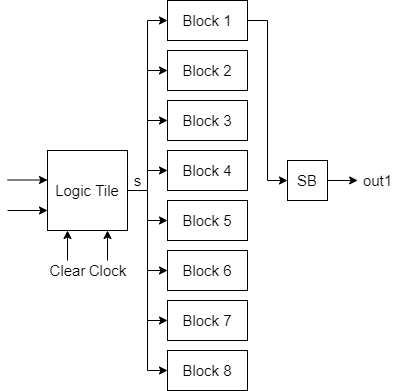

The diagram above was exported from draw.io. Its source (the exported page's mxGraphModel, read from the mxfile embedded in the PNG):
<mxGraphModel dx="1038" dy="548" grid="1" gridSize="10" guides="1" tooltips="1" connect="1" arrows="1" fold="1" page="1" pageScale="1" pageWidth="850" pageHeight="1100" math="0" shadow="0">
  <root>
    <mxCell id="0" />
    <mxCell id="1" parent="0" />
    <mxCell id="inGmSOspJaAr9rf38Myi-27" style="edgeStyle=orthogonalEdgeStyle;rounded=0;orthogonalLoop=1;jettySize=auto;html=1;exitX=1;exitY=0.5;exitDx=0;exitDy=0;entryX=0;entryY=0.5;entryDx=0;entryDy=0;fontSize=15;" edge="1" parent="1" source="inGmSOspJaAr9rf38Myi-4" target="inGmSOspJaAr9rf38Myi-13">
      <mxGeometry relative="1" as="geometry" />
    </mxCell>
    <mxCell id="inGmSOspJaAr9rf38Myi-4" value="Block 1" style="rounded=0;whiteSpace=wrap;html=1;fontSize=15;" vertex="1" parent="1">
      <mxGeometry x="360" y="160" width="80" height="40" as="geometry" />
    </mxCell>
    <mxCell id="inGmSOspJaAr9rf38Myi-5" value="Block 2" style="rounded=0;whiteSpace=wrap;html=1;fontSize=15;" vertex="1" parent="1">
      <mxGeometry x="360" y="210" width="80" height="40" as="geometry" />
    </mxCell>
    <mxCell id="inGmSOspJaAr9rf38Myi-6" value="Block 3" style="rounded=0;whiteSpace=wrap;html=1;fontSize=15;" vertex="1" parent="1">
      <mxGeometry x="360" y="260" width="80" height="40" as="geometry" />
    </mxCell>
    <mxCell id="inGmSOspJaAr9rf38Myi-7" value="Block 4" style="rounded=0;whiteSpace=wrap;html=1;fontSize=15;" vertex="1" parent="1">
      <mxGeometry x="360" y="310" width="80" height="40" as="geometry" />
    </mxCell>
    <mxCell id="inGmSOspJaAr9rf38Myi-8" value="Block 5" style="rounded=0;whiteSpace=wrap;html=1;fontSize=15;" vertex="1" parent="1">
      <mxGeometry x="360" y="360" width="80" height="40" as="geometry" />
    </mxCell>
    <mxCell id="inGmSOspJaAr9rf38Myi-9" value="Block 6" style="rounded=0;whiteSpace=wrap;html=1;fontSize=15;" vertex="1" parent="1">
      <mxGeometry x="360" y="410" width="80" height="40" as="geometry" />
    </mxCell>
    <mxCell id="inGmSOspJaAr9rf38Myi-10" value="Block 7" style="rounded=0;whiteSpace=wrap;html=1;fontSize=15;" vertex="1" parent="1">
      <mxGeometry x="360" y="460" width="80" height="40" as="geometry" />
    </mxCell>
    <mxCell id="inGmSOspJaAr9rf38Myi-11" value="Block 8" style="rounded=0;whiteSpace=wrap;html=1;fontSize=15;" vertex="1" parent="1">
      <mxGeometry x="360" y="510" width="80" height="40" as="geometry" />
    </mxCell>
    <mxCell id="inGmSOspJaAr9rf38Myi-19" style="edgeStyle=orthogonalEdgeStyle;rounded=0;orthogonalLoop=1;jettySize=auto;html=1;exitX=1;exitY=0.5;exitDx=0;exitDy=0;entryX=0;entryY=0.5;entryDx=0;entryDy=0;fontSize=15;" edge="1" parent="1" source="inGmSOspJaAr9rf38Myi-12" target="inGmSOspJaAr9rf38Myi-4">
      <mxGeometry relative="1" as="geometry" />
    </mxCell>
    <mxCell id="inGmSOspJaAr9rf38Myi-20" style="edgeStyle=orthogonalEdgeStyle;rounded=0;orthogonalLoop=1;jettySize=auto;html=1;exitX=1;exitY=0.5;exitDx=0;exitDy=0;entryX=0;entryY=0.5;entryDx=0;entryDy=0;fontSize=15;" edge="1" parent="1" source="inGmSOspJaAr9rf38Myi-12" target="inGmSOspJaAr9rf38Myi-5">
      <mxGeometry relative="1" as="geometry" />
    </mxCell>
    <mxCell id="inGmSOspJaAr9rf38Myi-21" style="edgeStyle=orthogonalEdgeStyle;rounded=0;orthogonalLoop=1;jettySize=auto;html=1;exitX=1;exitY=0.5;exitDx=0;exitDy=0;entryX=0;entryY=0.5;entryDx=0;entryDy=0;fontSize=15;" edge="1" parent="1" source="inGmSOspJaAr9rf38Myi-12" target="inGmSOspJaAr9rf38Myi-6">
      <mxGeometry relative="1" as="geometry" />
    </mxCell>
    <mxCell id="inGmSOspJaAr9rf38Myi-22" style="edgeStyle=orthogonalEdgeStyle;rounded=0;orthogonalLoop=1;jettySize=auto;html=1;exitX=1;exitY=0.5;exitDx=0;exitDy=0;entryX=0;entryY=0.5;entryDx=0;entryDy=0;fontSize=15;" edge="1" parent="1" source="inGmSOspJaAr9rf38Myi-12" target="inGmSOspJaAr9rf38Myi-7">
      <mxGeometry relative="1" as="geometry" />
    </mxCell>
    <mxCell id="inGmSOspJaAr9rf38Myi-23" style="edgeStyle=orthogonalEdgeStyle;rounded=0;orthogonalLoop=1;jettySize=auto;html=1;exitX=1;exitY=0.5;exitDx=0;exitDy=0;entryX=0;entryY=0.5;entryDx=0;entryDy=0;fontSize=15;" edge="1" parent="1" source="inGmSOspJaAr9rf38Myi-12" target="inGmSOspJaAr9rf38Myi-8">
      <mxGeometry relative="1" as="geometry" />
    </mxCell>
    <mxCell id="inGmSOspJaAr9rf38Myi-24" style="edgeStyle=orthogonalEdgeStyle;rounded=0;orthogonalLoop=1;jettySize=auto;html=1;exitX=1;exitY=0.5;exitDx=0;exitDy=0;entryX=0;entryY=0.5;entryDx=0;entryDy=0;fontSize=15;" edge="1" parent="1" source="inGmSOspJaAr9rf38Myi-12" target="inGmSOspJaAr9rf38Myi-9">
      <mxGeometry relative="1" as="geometry" />
    </mxCell>
    <mxCell id="inGmSOspJaAr9rf38Myi-25" style="edgeStyle=orthogonalEdgeStyle;rounded=0;orthogonalLoop=1;jettySize=auto;html=1;exitX=1;exitY=0.5;exitDx=0;exitDy=0;entryX=0;entryY=0.5;entryDx=0;entryDy=0;fontSize=15;" edge="1" parent="1" source="inGmSOspJaAr9rf38Myi-12" target="inGmSOspJaAr9rf38Myi-10">
      <mxGeometry relative="1" as="geometry" />
    </mxCell>
    <mxCell id="inGmSOspJaAr9rf38Myi-26" style="edgeStyle=orthogonalEdgeStyle;rounded=0;orthogonalLoop=1;jettySize=auto;html=1;exitX=1;exitY=0.5;exitDx=0;exitDy=0;entryX=0;entryY=0.5;entryDx=0;entryDy=0;fontSize=15;" edge="1" parent="1" source="inGmSOspJaAr9rf38Myi-12" target="inGmSOspJaAr9rf38Myi-11">
      <mxGeometry relative="1" as="geometry" />
    </mxCell>
    <mxCell id="inGmSOspJaAr9rf38Myi-12" value="Logic Tile" style="whiteSpace=wrap;html=1;aspect=fixed;fontSize=15;" vertex="1" parent="1">
      <mxGeometry x="240" y="310" width="80" height="80" as="geometry" />
    </mxCell>
    <mxCell id="inGmSOspJaAr9rf38Myi-28" style="edgeStyle=orthogonalEdgeStyle;rounded=0;orthogonalLoop=1;jettySize=auto;html=1;exitX=1;exitY=0.5;exitDx=0;exitDy=0;entryX=0.971;entryY=0.465;entryDx=0;entryDy=0;entryPerimeter=0;fontSize=15;" edge="1" parent="1" source="inGmSOspJaAr9rf38Myi-13">
      <mxGeometry relative="1" as="geometry">
        <mxPoint x="550.1399999999999" y="339.95000000000005" as="targetPoint" />
      </mxGeometry>
    </mxCell>
    <mxCell id="inGmSOspJaAr9rf38Myi-13" value="SB" style="whiteSpace=wrap;html=1;aspect=fixed;fontSize=15;" vertex="1" parent="1">
      <mxGeometry x="480" y="320" width="40" height="40" as="geometry" />
    </mxCell>
    <mxCell id="inGmSOspJaAr9rf38Myi-14" value="" style="endArrow=classic;html=1;fontSize=15;" edge="1" parent="1">
      <mxGeometry width="50" height="50" relative="1" as="geometry">
        <mxPoint x="260" y="420" as="sourcePoint" />
        <mxPoint x="260" y="390" as="targetPoint" />
      </mxGeometry>
    </mxCell>
    <mxCell id="inGmSOspJaAr9rf38Myi-15" value="" style="endArrow=classic;html=1;fontSize=15;" edge="1" parent="1">
      <mxGeometry width="50" height="50" relative="1" as="geometry">
        <mxPoint x="300" y="420" as="sourcePoint" />
        <mxPoint x="300" y="390" as="targetPoint" />
      </mxGeometry>
    </mxCell>
    <mxCell id="inGmSOspJaAr9rf38Myi-16" value="Clear" style="text;html=1;align=center;verticalAlign=middle;resizable=0;points=[];autosize=1;fontSize=15;" vertex="1" parent="1">
      <mxGeometry x="235" y="420" width="50" height="20" as="geometry" />
    </mxCell>
    <mxCell id="inGmSOspJaAr9rf38Myi-17" value="Clock" style="text;html=1;align=center;verticalAlign=middle;resizable=0;points=[];autosize=1;fontSize=15;" vertex="1" parent="1">
      <mxGeometry x="275" y="420" width="50" height="20" as="geometry" />
    </mxCell>
    <mxCell id="inGmSOspJaAr9rf38Myi-29" value="s" style="text;html=1;align=center;verticalAlign=middle;resizable=0;points=[];autosize=1;fontSize=15;" vertex="1" parent="1">
      <mxGeometry x="320" y="330" width="20" height="20" as="geometry" />
    </mxCell>
    <mxCell id="inGmSOspJaAr9rf38Myi-30" value="out1" style="text;html=1;align=center;verticalAlign=middle;resizable=0;points=[];autosize=1;fontSize=15;" vertex="1" parent="1">
      <mxGeometry x="545" y="330" width="50" height="20" as="geometry" />
    </mxCell>
    <mxCell id="inGmSOspJaAr9rf38Myi-34" value="" style="endArrow=classic;html=1;fontSize=15;" edge="1" parent="1">
      <mxGeometry width="50" height="50" relative="1" as="geometry">
        <mxPoint x="200" y="339.5" as="sourcePoint" />
        <mxPoint x="240" y="339.5" as="targetPoint" />
      </mxGeometry>
    </mxCell>
    <mxCell id="inGmSOspJaAr9rf38Myi-35" value="" style="endArrow=classic;html=1;fontSize=15;" edge="1" parent="1">
      <mxGeometry width="50" height="50" relative="1" as="geometry">
        <mxPoint x="200" y="370" as="sourcePoint" />
        <mxPoint x="240" y="370" as="targetPoint" />
      </mxGeometry>
    </mxCell>
  </root>
</mxGraphModel>